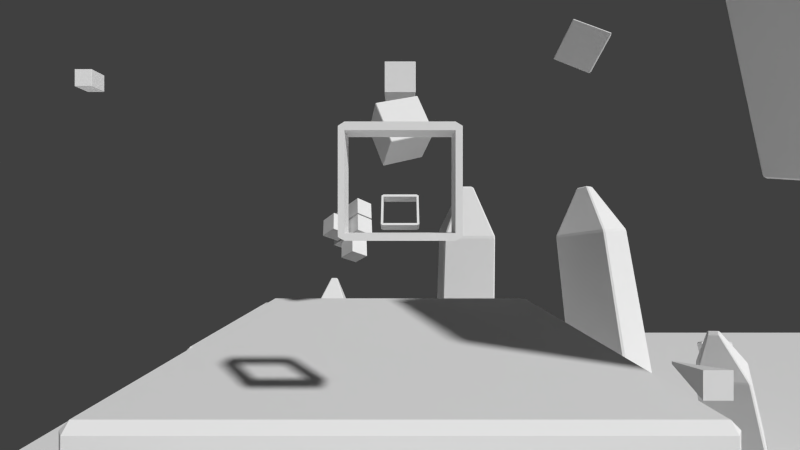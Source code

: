 # Source: level2.blend  (saved by Blender 2.73.0; exported with 4.5.12 LTS)
import bpy
from mathutils import Matrix  # noqa: F401  (used for matrix-valued properties, if any)

bpy.ops.wm.read_factory_settings(use_empty=True)
scene = bpy.context.scene
scene.name = 'Scene'

# ---- collections
col_collection_1 = bpy.data.collections.new('Collection 1'); scene.collection.children.link(col_collection_1)

# ---- world
world_world = bpy.data.worlds.new('World'); scene.world = world_world
world_world.color = (0.05088, 0.05088, 0.05088)
world_world.use_sun_shadow = False
world_world.sun_shadow_jitter_overblur = 0.0
world_world.cycles.sampling_method = 'MANUAL'
world_world.cycles.sample_map_resolution = 256

# ---- cameras
cam_camera = bpy.data.cameras.new('Camera')
cam_camera.clip_end = 100.0
cam_camera.lens = 16.0
cam_camera.sensor_width = 32.0
cam_camera.sensor_height = 18.0
cam_camera.display_size = 2.0
cam_camera.lens_unit = 'FOV'
cam_camera.dof.focus_distance = 0.0
cam_camera.dof.aperture_fstop = 128.0

# ---- meshes
me_cube = bpy.data.meshes.new('cube')
me_cube.from_pydata([(-0.9685, -1.0, -0.9685), (0.9685, -1.0, -0.9685), (0.9685, -1.0, 0.9685), (1.0, 0.9685, 0.9685), (1.0, -0.9685, 0.9685), (1.0, -0.9685, -0.9685), (0.9685, 1.0, -0.9685), (-0.9685, 1.0, -0.9685), (-0.9685, 1.0, 0.9685), (0.9685, 0.9685, -1.0), (0.9685, -0.9685, -1.0), (-0.9685, -0.9685, -1.0), (-0.9685, 0.9685, 1.0), (-0.9685, -0.9685, 1.0), (0.9685, -0.9685, 1.0), (-0.9685, -1.0, 0.9685), (-1.0, -0.9685, 0.9685), (-1.0, -0.9685, -0.9685), (-1.0, 0.9685, 0.9685), (-1.0, 0.9685, -0.9685), (-0.9685, 0.9685, -1.0), (1.0, 0.9685, -0.9685), (0.9685, 1.0, 0.9685), (0.9685, 0.9685, 1.0)], [], [(0, 1, 2), (3, 4, 5), (6, 7, 8), (9, 10, 11), (12, 13, 14), (15, 13, 16), (11, 0, 17), (10, 5, 1), (4, 14, 2), (18, 12, 8), (19, 7, 20), (9, 6, 21), (3, 22, 23), (12, 18, 16), (7, 19, 18), (11, 17, 19), (15, 16, 17), (6, 9, 20), (5, 10, 9), (0, 11, 10), (22, 3, 21), (14, 4, 3), (1, 5, 4), (8, 12, 23), (2, 14, 13), (19, 17, 16), (15, 0, 2), (21, 3, 5), (22, 6, 8), (20, 9, 11), (23, 12, 14), (13, 12, 16), (8, 7, 18), (20, 11, 19), (0, 15, 17), (7, 6, 20), (21, 5, 9), (1, 0, 10), (6, 22, 21), (23, 14, 3), (2, 1, 4), (22, 8, 23), (15, 2, 13), (18, 19, 16)])
_uv = me_cube.uv_layers.new(name='UVMap')
_uv.uv.foreach_set('vector', [0.6136, 0.04402, 0.6136, 0.2713, 0.3864, 0.2713, 0.3864, 0.5038, 0.3864, 0.2765, 0.6136, 0.2765, 0.6136, 0.509, 0.6136, 0.7362, 0.3864, 0.7362, 0.6189, 0.5038, 0.6189, 0.2765, 0.8461, 0.2765, 0.1539, 0.5038, 0.1539, 0.2765, 0.3811, 0.2765, 0.3864, 0.2765, 0.3864, 0.2728, 0.3827, 0.2765, 0.3864, 0.5075, 0.3864, 0.5038, 0.3827, 0.5038, 0.6136, 0.2728, 0.6173, 0.2691, 0.6136, 0.2691, 0.3827, 0.2765, 0.379, 0.2728, 0.379, 0.2765, 0.3827, 0.2765, 0.3864, 0.2728, 0.3864, 0.2765, 0.3827, 0.5038, 0.3864, 0.5038, 0.3864, 0.5075, 0.6136, 0.2728, 0.6136, 0.2691, 0.6173, 0.2691, 0.3827, 0.2765, 0.379, 0.2765, 0.379, 0.2728, 0.1539, 0.5038, 0.1487, 0.5038, 0.1487, 0.2765, 0.6136, 0.7362, 0.6136, 0.7415, 0.3864, 0.7415, 0.8461, 0.2765, 0.8513, 0.2765, 0.8513, 0.5038, 0.3864, 0.04402, 0.3864, 0.03878, 0.6136, 0.03878, 0.6136, 0.509, 0.6189, 0.509, 0.6189, 0.7362, 0.6136, 0.2765, 0.6189, 0.2765, 0.6189, 0.5038, 0.6136, 0.04402, 0.6189, 0.04402, 0.6189, 0.2713, 0.3864, 0.509, 0.3864, 0.5038, 0.6136, 0.5038, 0.3811, 0.2765, 0.3864, 0.2765, 0.3864, 0.5038, 0.6136, 0.2713, 0.6136, 0.2765, 0.3864, 0.2765, 0.3864, 0.7362, 0.3811, 0.7362, 0.3811, 0.509, 0.3811, 0.2713, 0.3811, 0.2765, 0.1539, 0.2765, 0.6136, 0.7415, 0.6136, 0.9687, 0.3864, 0.9687, 0.3864, 0.04402, 0.6136, 0.04402, 0.3864, 0.2713, 0.6136, 0.5038, 0.3864, 0.5038, 0.6136, 0.2765, 0.3864, 0.509, 0.6136, 0.509, 0.3864, 0.7362, 0.8461, 0.5038, 0.6189, 0.5038, 0.8461, 0.2765, 0.3811, 0.5038, 0.1539, 0.5038, 0.3811, 0.2765, 0.1539, 0.2765, 0.1539, 0.5038, 0.1487, 0.2765, 0.3864, 0.7362, 0.6136, 0.7362, 0.3864, 0.7415, 0.8461, 0.5038, 0.8461, 0.2765, 0.8513, 0.5038, 0.6136, 0.04402, 0.3864, 0.04402, 0.6136, 0.03878, 0.6136, 0.7362, 0.6136, 0.509, 0.6189, 0.7362, 0.6136, 0.5038, 0.6136, 0.2765, 0.6189, 0.5038, 0.6136, 0.2713, 0.6136, 0.04402, 0.6189, 0.2713, 0.6136, 0.509, 0.3864, 0.509, 0.6136, 0.5038, 0.3811, 0.5038, 0.3811, 0.2765, 0.3864, 0.5038, 0.3864, 0.2713, 0.6136, 0.2713, 0.3864, 0.2765, 0.3864, 0.509, 0.3864, 0.7362, 0.3811, 0.509, 0.1539, 0.2713, 0.3811, 0.2713, 0.1539, 0.2765, 0.3864, 0.7415, 0.6136, 0.7415, 0.3864, 0.9687])
me_cube.use_remesh_preserve_volume = False
me_cube.use_remesh_preserve_attributes = False
me_cube.use_mirror_vertex_groups = False
me_cube.update()
me_obelisk01 = bpy.data.meshes.new('obelisk01')
me_obelisk01.from_pydata([(1.245, 1.103, -1.336), (1.407, -0.9488, -1.463), (-1.407, -0.9488, -1.463), (1.336, 1.103, 1.245), (1.463, -0.9488, 1.407), (1.463, -0.9488, -1.407), (-1.101, 8.662, 1.163), (-1.226, 1.273, 1.312), (1.226, 1.273, 1.312), (-1.336, 1.103, -1.245), (-1.463, -0.9488, -1.407), (-1.463, -0.9488, 1.407), (-1.245, 1.103, 1.336), (-1.407, -0.9488, 1.463), (1.407, -0.9488, 1.463), (-1.145, 8.784, 1.08), (-0.2798, 10.92, 0.2238), (-0.2798, 10.92, -0.2238), (-1.163, 8.662, -1.101), (-1.312, 1.273, -1.226), (-1.312, 1.273, 1.226), (1.145, 8.784, -1.08), (0.2798, 10.92, -0.2238), (0.2798, 10.92, 0.2238), (-1.08, 8.784, -1.145), (-0.2238, 10.92, -0.2798), (0.2238, 10.92, -0.2798), (-1.08, 8.784, 1.145), (1.08, 8.784, 1.145), (0.2238, 10.92, 0.2798), (0.2097, 10.97, -0.2097), (-0.2097, 10.97, -0.2097), (-0.2097, 10.97, 0.2097), (1.163, 8.662, -1.101), (1.163, 8.662, 1.101), (1.312, 1.273, 1.226), (-1.101, 8.662, -1.163), (1.101, 8.662, -1.163), (1.226, 1.273, -1.312), (-1.425, -1.0, 1.425), (-1.425, -1.0, -1.425), (1.425, -1.0, -1.425), (1.425, -1.0, 1.425), (-1.145, 8.784, -1.08), (1.08, 8.784, -1.145), (1.145, 8.784, 1.08), (1.101, 8.662, 1.163), (-1.336, 1.103, 1.245), (-1.226, 1.273, -1.312), (1.312, 1.273, -1.226), (-0.2238, 10.92, 0.2798), (0.2097, 10.97, 0.2097), (-1.163, 8.662, 1.101), (1.336, 1.103, -1.245), (1.245, 1.103, 1.336), (-1.245, 1.103, -1.336)], [], [(0, 1, 2), (3, 4, 5), (6, 7, 8), (9, 10, 11), (12, 13, 14), (15, 16, 17), (18, 19, 20), (21, 22, 23), (24, 25, 26), (27, 28, 29), (30, 31, 32), (33, 34, 35), (36, 37, 38), (13, 11, 39), (10, 2, 40), (1, 5, 41), (4, 14, 42), (6, 27, 15), (43, 24, 36), (44, 21, 33), (45, 28, 46), (20, 47, 12), (9, 19, 48), (0, 38, 49), (3, 35, 8), (32, 16, 50), (25, 17, 31), (22, 26, 30), (29, 23, 51), (7, 6, 52), (43, 18, 52), (2, 10, 9), (40, 39, 11), (44, 37, 36), (53, 5, 1), (40, 2, 1), (21, 45, 34), (14, 4, 3), (42, 41, 5), (27, 6, 46), (42, 14, 13), (12, 47, 11), (48, 19, 18), (33, 49, 38), (8, 35, 34), (54, 8, 7), (53, 49, 35), (55, 48, 38), (47, 20, 19), (31, 17, 16), (30, 26, 25), (51, 23, 22), (32, 50, 29), (16, 15, 27), (23, 29, 28), (26, 22, 21), (17, 25, 24), (40, 41, 42), (55, 0, 2), (53, 3, 5), (46, 6, 8), (47, 9, 11), (54, 12, 14), (43, 15, 17), (52, 18, 20), (45, 21, 23), (44, 24, 26), (50, 27, 29), (51, 30, 32), (49, 33, 35), (48, 36, 38), (52, 6, 15), (18, 43, 36), (37, 44, 33), (34, 45, 46), (7, 20, 12), (55, 9, 48), (53, 0, 49), (54, 3, 8), (20, 7, 52), (15, 43, 52), (55, 2, 9), (10, 40, 11), (24, 44, 36), (0, 53, 1), (41, 40, 1), (33, 21, 34), (54, 14, 3), (4, 42, 5), (28, 27, 46), (39, 42, 13), (13, 12, 11), (36, 48, 18), (37, 33, 38), (46, 8, 34), (12, 54, 7), (3, 53, 35), (0, 55, 38), (9, 47, 19), (32, 31, 16), (31, 30, 25), (30, 51, 22), (51, 32, 29), (50, 16, 27), (45, 23, 28), (44, 26, 21), (43, 17, 24), (39, 40, 42)])
_uv = me_obelisk01.uv_layers.new(name='UVMap')
_uv.uv.foreach_set('vector', [0.02595, 0.2627, 0.01707, 0.1168, 0.2044, 0.09525, 0.6017, 0.2562, 0.6134, 0.1092, 0.7969, 0.1171, 0.3911, 0.7812, 0.4097, 0.2486, 0.5915, 0.2674, 0.2246, 0.2427, 0.2093, 0.09466, 0.4101, 0.08682, 0.4104, 0.2362, 0.4152, 0.08709, 0.6087, 0.1086, 0.3863, 0.7898, 0.364, 0.9525, 0.3283, 0.9538, 0.267, 0.7871, 0.2258, 0.255, 0.4017, 0.2482, 0.8656, 0.8134, 0.339, 0.958, 0.3905, 0.9568, 0.2635, 0.7965, 0.324, 0.9543, 0.3301, 0.9578, 0.3908, 0.7902, 0.5197, 0.8067, 0.3918, 0.9562, 0.3388, 0.9611, 0.3305, 0.9579, 0.3653, 0.9567, 0.862, 0.8049, 0.5283, 0.7987, 0.6002, 0.2683, 0.2625, 0.7877, 0.08907, 0.8046, 0.02661, 0.2747, 0.4152, 0.08709, 0.4101, 0.08682, 0.4128, 0.08338, 0.2093, 0.09466, 0.2044, 0.09525, 0.2065, 0.09133, 0.01707, 0.1168, 0.01242, 0.1171, 0.01459, 0.1131, 0.6134, 0.1092, 0.6087, 0.1086, 0.6114, 0.1052, 0.3911, 0.7812, 0.3908, 0.7902, 0.3863, 0.7898, 0.2683, 0.7959, 0.2635, 0.7965, 0.2625, 0.7877, 0.09337, 0.8131, 0.08107, 0.8134, 0.07755, 0.8049, 0.5259, 0.8074, 0.5197, 0.8067, 0.5224, 0.7981, 0.4017, 0.2482, 0.4021, 0.2358, 0.4104, 0.2362, 0.2246, 0.2427, 0.2258, 0.255, 0.2176, 0.2559, 0.02595, 0.2627, 0.02661, 0.2747, 0.0174, 0.2751, 0.6017, 0.2562, 0.6002, 0.2683, 0.5915, 0.2674, 0.3653, 0.9567, 0.364, 0.9525, 0.37, 0.9528, 0.324, 0.9543, 0.3283, 0.9538, 0.3305, 0.9579, 0.339, 0.958, 0.3301, 0.9578, 0.3388, 0.9611, 0.3918, 0.9562, 0.3905, 0.9568, 0.3845, 0.96, 0.4097, 0.2486, 0.3911, 0.7812, 0.3868, 0.7809, 0.2683, 0.7959, 0.267, 0.7871, 0.3868, 0.7809, 0.2044, 0.09525, 0.2093, 0.09466, 0.2246, 0.2427, 0.2065, 0.09133, 0.4128, 0.08338, 0.4101, 0.08682, 0.09337, 0.8131, 0.08907, 0.8046, 0.2625, 0.7877, 0.01662, 0.2632, 0.01242, 0.1171, 0.01707, 0.1168, 0.2065, 0.09133, 0.2044, 0.09525, 0.01707, 0.1168, 0.8656, 0.8134, 0.5259, 0.8074, 0.5283, 0.7987, 0.6087, 0.1086, 0.6134, 0.1092, 0.6017, 0.2562, 0.6114, 0.1052, 0.7991, 0.1131, 0.7969, 0.1171, 0.3908, 0.7902, 0.3911, 0.7812, 0.5224, 0.7981, 0.6114, 0.1052, 0.6087, 0.1086, 0.4152, 0.08709, 0.4104, 0.2362, 0.4021, 0.2358, 0.4101, 0.08682, 0.2176, 0.2559, 0.2258, 0.255, 0.267, 0.7871, 0.07755, 0.8049, 0.0174, 0.2751, 0.02661, 0.2747, 0.5915, 0.2674, 0.6002, 0.2683, 0.5283, 0.7987, 0.5928, 0.2553, 0.5915, 0.2674, 0.4097, 0.2486, 0.8011, 0.2632, 0.8019, 0.2751, 0.6002, 0.2683, 0.2162, 0.2437, 0.2176, 0.2559, 0.02661, 0.2747, 0.4021, 0.2358, 0.4017, 0.2482, 0.2258, 0.255, 0.3305, 0.9579, 0.3283, 0.9538, 0.364, 0.9525, 0.3388, 0.9611, 0.3301, 0.9578, 0.324, 0.9543, 0.3845, 0.96, 0.3905, 0.9568, 0.339, 0.958, 0.3653, 0.9567, 0.37, 0.9528, 0.3918, 0.9562, 0.364, 0.9525, 0.3863, 0.7898, 0.3908, 0.7902, 0.3905, 0.9568, 0.3918, 0.9562, 0.5197, 0.8067, 0.3301, 0.9578, 0.339, 0.958, 0.08107, 0.8134, 0.3283, 0.9538, 0.324, 0.9543, 0.2635, 0.7965, 0.9909, 0.09133, 0.7991, 0.1131, 0.6114, 0.1052, 0.2162, 0.2437, 0.02595, 0.2627, 0.2044, 0.09525, 0.8011, 0.2632, 0.6017, 0.2562, 0.7969, 0.1171, 0.5224, 0.7981, 0.3911, 0.7812, 0.5915, 0.2674, 0.4021, 0.2358, 0.2246, 0.2427, 0.4101, 0.08682, 0.5928, 0.2553, 0.4104, 0.2362, 0.6087, 0.1086, 0.2683, 0.7959, 0.3863, 0.7898, 0.3283, 0.9538, 0.3868, 0.7809, 0.267, 0.7871, 0.4017, 0.2482, 0.5259, 0.8074, 0.8656, 0.8134, 0.3905, 0.9568, 0.09337, 0.8131, 0.2635, 0.7965, 0.3301, 0.9578, 0.37, 0.9528, 0.3908, 0.7902, 0.3918, 0.9562, 0.3845, 0.96, 0.3388, 0.9611, 0.3653, 0.9567, 0.8019, 0.2751, 0.862, 0.8049, 0.6002, 0.2683, 0.2176, 0.2559, 0.2625, 0.7877, 0.02661, 0.2747, 0.3868, 0.7809, 0.3911, 0.7812, 0.3863, 0.7898, 0.267, 0.7871, 0.2683, 0.7959, 0.2625, 0.7877, 0.08907, 0.8046, 0.09337, 0.8131, 0.07755, 0.8049, 0.5283, 0.7987, 0.5259, 0.8074, 0.5224, 0.7981, 0.4097, 0.2486, 0.4017, 0.2482, 0.4104, 0.2362, 0.2162, 0.2437, 0.2246, 0.2427, 0.2176, 0.2559, 0.01662, 0.2632, 0.02595, 0.2627, 0.0174, 0.2751, 0.5928, 0.2553, 0.6017, 0.2562, 0.5915, 0.2674, 0.4017, 0.2482, 0.4097, 0.2486, 0.3868, 0.7809, 0.3863, 0.7898, 0.2683, 0.7959, 0.3868, 0.7809, 0.2162, 0.2437, 0.2044, 0.09525, 0.2246, 0.2427, 0.2093, 0.09466, 0.2065, 0.09133, 0.4101, 0.08682, 0.2635, 0.7965, 0.09337, 0.8131, 0.2625, 0.7877, 0.02595, 0.2627, 0.01662, 0.2632, 0.01707, 0.1168, 0.01459, 0.1131, 0.2065, 0.09133, 0.01707, 0.1168, 0.862, 0.8049, 0.8656, 0.8134, 0.5283, 0.7987, 0.5928, 0.2553, 0.6087, 0.1086, 0.6017, 0.2562, 0.6134, 0.1092, 0.6114, 0.1052, 0.7969, 0.1171, 0.5197, 0.8067, 0.3908, 0.7902, 0.5224, 0.7981, 0.4128, 0.08338, 0.6114, 0.1052, 0.4152, 0.08709, 0.4152, 0.08709, 0.4104, 0.2362, 0.4101, 0.08682, 0.2625, 0.7877, 0.2176, 0.2559, 0.267, 0.7871, 0.08907, 0.8046, 0.07755, 0.8049, 0.02661, 0.2747, 0.5224, 0.7981, 0.5915, 0.2674, 0.5283, 0.7987, 0.4104, 0.2362, 0.5928, 0.2553, 0.4097, 0.2486, 0.6017, 0.2562, 0.8011, 0.2632, 0.6002, 0.2683, 0.02595, 0.2627, 0.2162, 0.2437, 0.02661, 0.2747, 0.2246, 0.2427, 0.4021, 0.2358, 0.2258, 0.255, 0.3653, 0.9567, 0.3305, 0.9579, 0.364, 0.9525, 0.3305, 0.9579, 0.3388, 0.9611, 0.324, 0.9543, 0.3388, 0.9611, 0.3845, 0.96, 0.339, 0.958, 0.3845, 0.96, 0.3653, 0.9567, 0.3918, 0.9562, 0.37, 0.9528, 0.364, 0.9525, 0.3908, 0.7902, 0.5259, 0.8074, 0.3905, 0.9568, 0.5197, 0.8067, 0.09337, 0.8131, 0.3301, 0.9578, 0.08107, 0.8134, 0.2683, 0.7959, 0.3283, 0.9538, 0.2635, 0.7965, 0.4128, 0.08338, 0.9909, 0.09133, 0.6114, 0.1052])
me_obelisk01.use_remesh_preserve_volume = False
me_obelisk01.use_remesh_preserve_attributes = False
me_obelisk01.use_mirror_vertex_groups = False
me_obelisk01.update()
me_gate = bpy.data.meshes.new('gate')
me_gate.from_pydata([(1.0, -0.9308, -0.2866), (-1.0, -0.9337, -0.2866), (-1.0, -0.9337, 0.2866), (1.0, -1.069, -0.2866), (1.129, -1.0, -0.2866), (1.129, -1.0, 0.2866), (-1.0, -1.069, -0.2866), (1.0, -1.069, 0.2866), (-1.0, -1.069, 0.2866), (1.129, -0.8615, 0.2866), (1.0, -0.9308, 0.2866), (1.129, -0.8615, -0.2866), (1.0, 0.9223, -0.2866), (1.0, 1.078, -0.2866), (1.129, 1.0, -0.2866), (1.129, 0.9223, 0.2866), (1.0, 0.9223, 0.2866), (1.129, 0.9223, -0.2866), (1.0, 1.078, 0.2866), (1.129, 1.0, 0.2866), (-1.0, 1.078, 0.2866), (-1.0, 0.9223, 0.2866), (-1.12, 1.0, 0.2866), (-1.0, 0.9223, -0.2866), (-1.0, 1.078, -0.2866), (-1.12, 0.9223, 0.2866), (-1.12, 1.0, -0.2866), (-1.12, 0.9223, -0.2866), (-1.12, -0.9337, -0.2866), (-1.12, -0.9337, 0.2866), (-1.12, -1.0, 0.2866), (-1.12, -1.0, -0.2866)], [], [(0, 1, 2), (3, 4, 5), (6, 3, 7), (2, 8, 7), (9, 5, 4), (10, 7, 5), (11, 0, 12), (0, 11, 4), (12, 13, 14), (9, 15, 16), (11, 17, 15), (10, 16, 12), (18, 19, 14), (16, 15, 19), (17, 14, 19), (18, 20, 21), (21, 20, 22), (12, 23, 24), (13, 24, 20), (16, 21, 23), (25, 22, 26), (23, 27, 26), (24, 26, 22), (23, 1, 28), (25, 29, 2), (27, 28, 29), (21, 2, 1), (8, 30, 31), (28, 31, 30), (1, 6, 31), (1, 0, 3), (2, 29, 30), (10, 0, 2), (7, 3, 5), (8, 6, 7), (10, 2, 7), (11, 9, 4), (9, 10, 5), (17, 11, 12), (3, 0, 4), (17, 12, 14), (10, 9, 16), (9, 11, 15), (0, 10, 12), (13, 18, 14), (18, 16, 19), (15, 17, 19), (16, 18, 21), (25, 21, 22), (13, 12, 24), (18, 13, 20), (12, 16, 23), (27, 25, 26), (24, 23, 26), (20, 24, 22), (27, 23, 28), (21, 25, 2), (25, 27, 29), (23, 21, 1), (6, 8, 31), (29, 28, 30), (28, 1, 31), (6, 1, 3), (8, 2, 30)])
_uv = me_gate.uv_layers.new(name='UVMap')
_uv.uv.foreach_set('vector', [0.625, 0.5, 0.625, 0.9446, 0.5, 0.9446, 0.0, 0.5286, 0.0, 0.5, 0.125, 0.5, 0.0, 0.9732, 0.0, 0.5286, 0.125, 0.5286, 0.4387, 0.02668, 0.4682, 0.02668, 0.4682, 0.4713, 0.375, 0.5308, 0.375, 0.5, 0.5, 0.5, 0.438, 0.4713, 0.4682, 0.4713, 0.4531, 0.5, 0.5135, 0.5, 0.4984, 0.4713, 0.9025, 0.4713, 0.4984, 0.4713, 0.5135, 0.5, 0.4833, 0.5, 0.9025, 0.4713, 0.9364, 0.4713, 0.9195, 0.5, 0.4229, 0.5, 0.0339, 0.5, 0.0339, 0.4713, 0.5, 0.5308, 0.5, 0.9274, 0.375, 0.9274, 0.875, 0.912, 0.875, 0.5, 1.0, 0.5, 0.125, 0.5286, 0.125, 0.5, 0.25, 0.5, 0.0339, 0.4713, 0.0339, 0.5, 0.01695, 0.5, 0.5, 0.9274, 0.5, 0.9446, 0.375, 0.9446, 0.0, 0.4713, 0.0, 0.02668, 0.0339, 0.02668, 0.0339, 0.02668, 0.0, 0.02668, 0.01695, 0.0, 0.9025, 0.4713, 0.9025, 0.02668, 0.9364, 0.02668, 0.25, 0.5286, 0.25, 0.9732, 0.125, 0.9732, 0.625, 0.9446, 0.625, 0.5, 0.75, 0.5, 0.25, 0.5173, 0.25, 0.5, 0.375, 0.5, 0.9025, 0.02668, 0.9025, 0.0, 0.9195, 0.0, 0.25, 0.9732, 0.25, 1.0, 0.125, 1.0, 0.9025, 0.02668, 0.4978, 0.02668, 0.4978, 0.0, 0.0339, 0.0, 0.4387, 0.0, 0.4387, 0.02668, 0.375, 0.5173, 0.375, 0.9299, 0.25, 0.9299, 0.75, 0.9126, 0.75, 0.5, 0.875, 0.5, 0.125, 0.9732, 0.125, 1.0, 0.0, 1.0, 0.375, 0.9299, 0.375, 0.9446, 0.25, 0.9446, 0.4978, 0.02668, 0.4682, 0.02668, 0.4833, 0.0, 0.4978, 0.02668, 0.4984, 0.4713, 0.4682, 0.4713, 0.4387, 0.02668, 0.4387, 0.0, 0.4531, 0.0, 0.5, 0.5, 0.625, 0.5, 0.5, 0.9446, 0.125, 0.5286, 0.0, 0.5286, 0.125, 0.5, 0.125, 0.9732, 0.0, 0.9732, 0.125, 0.5286, 0.438, 0.4713, 0.4387, 0.02668, 0.4682, 0.4713, 0.5, 0.5308, 0.375, 0.5308, 0.5, 0.5, 0.4229, 0.5, 0.438, 0.4713, 0.4531, 0.5, 0.9025, 0.5, 0.5135, 0.5, 0.9025, 0.4713, 0.4682, 0.4713, 0.4984, 0.4713, 0.4833, 0.5, 0.9025, 0.5, 0.9025, 0.4713, 0.9195, 0.5, 0.438, 0.4713, 0.4229, 0.5, 0.0339, 0.4713, 0.375, 0.5308, 0.5, 0.5308, 0.375, 0.9274, 1.0, 0.912, 0.875, 0.912, 1.0, 0.5, 0.25, 0.5286, 0.125, 0.5286, 0.25, 0.5, 0.0, 0.4713, 0.0339, 0.4713, 0.01695, 0.5, 0.375, 0.9274, 0.5, 0.9274, 0.375, 0.9446, 0.0339, 0.4713, 0.0, 0.4713, 0.0339, 0.02668, 0.0339, 0.0, 0.0339, 0.02668, 0.01695, 0.0, 0.9364, 0.4713, 0.9025, 0.4713, 0.9364, 0.02668, 0.125, 0.5286, 0.25, 0.5286, 0.125, 0.9732, 0.75, 0.9446, 0.625, 0.9446, 0.75, 0.5, 0.375, 0.5173, 0.25, 0.5173, 0.375, 0.5, 0.9364, 0.02668, 0.9025, 0.02668, 0.9195, 0.0, 0.125, 0.9732, 0.25, 0.9732, 0.125, 1.0, 0.9025, 0.0, 0.9025, 0.02668, 0.4978, 0.0, 0.0339, 0.02668, 0.0339, 0.0, 0.4387, 0.02668, 0.25, 0.5173, 0.375, 0.5173, 0.25, 0.9299, 0.875, 0.9126, 0.75, 0.9126, 0.875, 0.5, 0.0, 0.9732, 0.125, 0.9732, 0.0, 1.0, 0.25, 0.9299, 0.375, 0.9299, 0.25, 0.9446, 0.4978, 0.0, 0.4978, 0.02668, 0.4833, 0.0, 0.4682, 0.02668, 0.4978, 0.02668, 0.4682, 0.4713, 0.4682, 0.02668, 0.4387, 0.02668, 0.4531, 0.0])
me_gate.use_remesh_preserve_volume = False
me_gate.use_remesh_preserve_attributes = False
me_gate.use_mirror_vertex_groups = False
me_gate.update()
me_floor_square = bpy.data.meshes.new('floor_square')
me_floor_square.from_pydata([(-9.877, -0.9929, -9.877), (9.877, -0.9929, -9.877), (9.877, -0.9929, 9.877), (9.929, -0.05211, 9.877), (9.929, -0.9408, 9.877), (9.929, -0.9408, -9.877), (9.877, 0.0, -9.877), (-9.877, 0.0, -9.877), (-9.877, 0.0, 9.877), (9.877, -0.05211, -9.929), (9.877, -0.9408, -9.929), (-9.877, -0.9408, -9.929), (-9.877, -0.05211, 9.929), (-9.877, -0.9408, 9.929), (9.877, -0.9408, 9.929), (-9.877, -0.9929, 9.877), (-9.929, -0.9408, 9.877), (-9.929, -0.9408, -9.877), (-9.929, -0.05211, 9.877), (-9.929, -0.05211, -9.877), (-9.877, -0.05211, -9.929), (9.929, -0.05211, -9.877), (9.877, 0.0, 9.877), (9.877, -0.05211, 9.929)], [], [(0, 1, 2), (3, 4, 5), (6, 7, 8), (9, 10, 11), (12, 13, 14), (15, 13, 16), (11, 0, 17), (10, 5, 1), (4, 14, 2), (18, 12, 8), (19, 7, 20), (9, 6, 21), (3, 22, 23), (12, 18, 16), (7, 19, 18), (11, 17, 19), (15, 16, 17), (6, 9, 20), (5, 10, 9), (0, 11, 10), (22, 3, 21), (14, 4, 3), (1, 5, 4), (8, 12, 23), (2, 14, 13), (19, 17, 16), (15, 0, 2), (21, 3, 5), (22, 6, 8), (20, 9, 11), (23, 12, 14), (13, 12, 16), (8, 7, 18), (20, 11, 19), (0, 15, 17), (7, 6, 20), (21, 5, 9), (1, 0, 10), (6, 22, 21), (23, 14, 3), (2, 1, 4), (22, 8, 23), (15, 2, 13), (18, 19, 16)])
_uv = me_floor_square.uv_layers.new(name='UVMap')
_uv.uv.foreach_set('vector', [0.02935, 0.03631, 0.02935, 0.4869, 0.4711, 0.4869, 0.6692, 0.9415, 0.9222, 0.9415, 0.9222, 0.6242, 0.4711, 0.9402, 0.4711, 0.4896, 0.02935, 0.4896, 0.9268, 0.9415, 0.9657, 0.9415, 0.9657, 0.6242, 0.4757, 0.6224, 0.6647, 0.6224, 0.6647, 0.02953, 0.667, 0.6233, 0.6647, 0.6224, 0.6647, 0.6242, 0.9657, 0.6242, 0.968, 0.6233, 0.9657, 0.6224, 0.9222, 0.6224, 0.9222, 0.6242, 0.9245, 0.6233, 0.667, 0.5987, 0.6702, 0.5987, 0.6686, 0.5974, 0.4757, 0.6242, 0.4757, 0.6224, 0.4734, 0.6233, 0.9268, 0.6224, 0.9245, 0.6233, 0.9268, 0.6242, 0.6692, 0.6224, 0.667, 0.6233, 0.6692, 0.6242, 0.667, 0.6211, 0.6686, 0.6224, 0.6702, 0.6211, 0.4757, 0.6224, 0.4757, 0.6242, 0.6647, 0.6242, 0.4711, 0.4896, 0.4711, 0.4882, 0.02935, 0.4882, 0.9657, 0.6242, 0.9657, 0.6224, 0.9268, 0.6224, 0.4711, 0.03631, 0.4711, 0.035, 0.02935, 0.035, 0.4711, 0.9402, 0.4734, 0.9402, 0.4734, 0.4896, 0.9222, 0.6242, 0.9222, 0.6224, 0.6692, 0.6224, 0.02935, 0.03631, 0.02707, 0.03631, 0.02707, 0.4869, 0.02935, 0.9402, 0.02935, 0.9415, 0.4711, 0.9415, 0.6702, 0.5987, 0.667, 0.5987, 0.667, 0.6211, 0.02935, 0.4869, 0.02935, 0.4882, 0.4711, 0.4882, 0.02935, 0.4896, 0.02707, 0.4896, 0.02707, 0.9402, 0.4711, 0.4869, 0.4734, 0.4869, 0.4734, 0.03631, 0.4757, 0.9415, 0.6647, 0.9415, 0.6647, 0.6242, 0.4711, 0.03631, 0.02935, 0.03631, 0.4711, 0.4869, 0.6692, 0.6242, 0.6692, 0.9415, 0.9222, 0.6242, 0.02935, 0.9402, 0.4711, 0.9402, 0.02935, 0.4896, 0.9268, 0.6242, 0.9268, 0.9415, 0.9657, 0.6242, 0.4757, 0.02953, 0.4757, 0.6224, 0.6647, 0.02953, 0.6647, 0.6224, 0.4757, 0.6224, 0.6647, 0.6242, 0.02935, 0.4896, 0.4711, 0.4896, 0.02935, 0.4882, 0.9268, 0.6242, 0.9657, 0.6242, 0.9268, 0.6224, 0.02935, 0.03631, 0.4711, 0.03631, 0.02935, 0.035, 0.4711, 0.4896, 0.4711, 0.9402, 0.4734, 0.4896, 0.6692, 0.6242, 0.9222, 0.6242, 0.6692, 0.6224, 0.02935, 0.4869, 0.02935, 0.03631, 0.02707, 0.4869, 0.4711, 0.9402, 0.02935, 0.9402, 0.4711, 0.9415, 0.6702, 0.6211, 0.6702, 0.5987, 0.667, 0.6211, 0.4711, 0.4869, 0.02935, 0.4869, 0.4711, 0.4882, 0.02935, 0.9402, 0.02935, 0.4896, 0.02707, 0.9402, 0.4711, 0.03631, 0.4711, 0.4869, 0.4734, 0.03631, 0.4757, 0.6242, 0.4757, 0.9415, 0.6647, 0.6242])
me_floor_square.use_remesh_preserve_volume = False
me_floor_square.use_remesh_preserve_attributes = False
me_floor_square.use_mirror_vertex_groups = False
me_floor_square.update()
me_marker = bpy.data.meshes.new('marker')
me_marker.from_pydata([(-0.1298, 0.1298, -0.1298), (-0.1298, -0.1298, -0.1298), (-0.1298, -0.1298, 0.1298), (0.1298, 0.1298, -0.1298), (0.1298, -0.1298, -0.1298), (0.1298, 0.1298, 0.1298), (0.1298, -0.1298, 0.1298), (-0.1298, 0.1298, 0.1298)], [], [(0, 1, 2), (3, 4, 1), (5, 6, 4), (7, 2, 6), (1, 4, 6), (3, 0, 7), (7, 0, 2), (0, 3, 1), (3, 5, 4), (5, 7, 6), (2, 1, 6), (5, 3, 7)])
_uv = me_marker.uv_layers.new(name='UVMap')
_uv.uv.foreach_set('vector', [0.3333, 0.0, 0.6667, 0.0, 0.6667, 0.3333, 0.0, 0.3333, 0.3333, 0.3333, 0.3333, 0.6667, 0.0, 0.0, 0.3333, 0.0, 0.3333, 0.3333, 0.6667, 0.3333, 0.6667, 0.6667, 0.3333, 0.6667, 1.0, 0.3333, 0.6667, 0.3333, 0.6667, 0.0, 0.3333, 0.6667, 0.3333, 1.0, 0.0, 1.0, 0.3333, 0.3333, 0.3333, 0.0, 0.6667, 0.3333, 0.0, 0.6667, 0.0, 0.3333, 0.3333, 0.6667, 0.0, 0.3333, 0.0, 0.0, 0.3333, 0.3333, 0.3333, 0.3333, 0.6667, 0.3333, 0.3333, 0.6667, 1.0, 0.0, 1.0, 0.3333, 0.6667, 0.0, 0.0, 0.6667, 0.3333, 0.6667, 0.0, 1.0])
me_marker.use_remesh_preserve_volume = False
me_marker.use_remesh_preserve_attributes = False
me_marker.use_mirror_vertex_groups = False
me_marker.update()
me_shippy = bpy.data.meshes.new('shippy')
me_shippy.from_pydata([(0.0, -0.00485, -0.6319), (0.03494, -0.004795, -0.5774), (0.0351, -0.1107, -0.6592), (0.0567, 0.006551, -0.4664), (0.05687, -0.09938, -0.5721), (0.000101, -0.09946, -0.5326), (0.000101, -0.09946, -0.7136), (0.0, 0.006462, -0.4842), (0.1517, 0.01025, -0.3991), (0.1368, -0.04857, -0.5195), (0.1341, -0.05926, -0.5153), (0.2377, -0.07035, -0.5636), (0.2349, -0.08104, -0.5593), (0.2408, -0.02968, -0.4009), (0.243, -0.04922, -0.3778), (0.3312, -0.03897, -0.3004), (0.1516, 0.009509, -0.33), (0.3345, -0.02586, -0.3056), (0.1549, 0.02262, -0.3352), (0.1473, -0.007079, -0.3747), (0.0493, 0.04753, -0.4164), (0.1548, -0.09922, -0.4409), (-0.001007, -0.09946, -0.5702), (0.0493, 0.0661, -0.215), (0.1548, -0.09922, -0.2578), (-0.001007, -0.09946, -0.2578), (-0.000511, 0.04745, -0.4164), (-0.000511, 0.06603, -0.215), (0.2701, 0.1631, 0.1085), (0.1643, -0.1276, 0.1085), (0.1643, -0.1276, 0.4178), (0.3027, 0.1512, 0.1085), (0.2635, -0.1637, 0.1085), (0.3027, 0.1512, 0.4178), (0.2635, -0.1637, 0.4178), (0.2701, 0.1631, 0.4178), (0.1199, -0.004165, 0.1417), (0.1313, -0.009576, -0.1335), (0.1258, -0.03315, -0.1348), (0.3385, -0.05852, -0.1344), (0.333, -0.0821, -0.1357), (0.4788, -0.07675, 0.1038), (0.4831, -0.1331, 0.1298), (0.5309, -0.1812, 0.2829), (0.1619, -0.06529, 0.2699), (0.1109, -0.0576, 0.1723), (0.5378, -0.1523, 0.2846), (0.1688, -0.03639, 0.2716), (0.09386, -0.1448, 0.0583), (0.107, -0.1304, 0.2072), (0.000149, -0.1305, 0.2072), (0.09386, -0.1437, -0.2446), (0.1279, 0.03936, -0.2062), (-0.000115, 0.03916, -0.2062), (0.000172, -0.1449, 0.0583), (0.00017, -0.1438, -0.2446), (0.06959, 0.21, -0.04418), (0.07973, 0.02613, -0.1547), (-9.5e-05, 0.026, -0.1547), (0.06969, 0.1476, 0.2135), (0.09582, -0.145, 0.307), (0.000172, -0.1452, 0.307), (-0.000381, 0.2099, -0.04418), (-0.000284, 0.1475, 0.2135), (-0.000101, -0.09946, -0.7136), (-0.0351, -0.1107, -0.6592), (-0.03494, -0.004795, -0.5774), (-0.05687, -0.09938, -0.5721), (-0.000101, -0.09946, -0.5326), (-0.0567, 0.006551, -0.4664), (-0.1517, 0.01025, -0.3991), (-0.1473, -0.007079, -0.3747), (-0.1341, -0.05926, -0.5153), (-0.1368, -0.04857, -0.5195), (-0.2349, -0.08104, -0.5593), (-0.243, -0.04922, -0.3778), (-0.2408, -0.02968, -0.4009), (-0.1516, 0.009509, -0.33), (-0.3312, -0.03897, -0.3004), (-0.3345, -0.02586, -0.3056), (-0.1549, 0.02262, -0.3352), (0.001007, -0.09946, -0.5702), (-0.1548, -0.09922, -0.4409), (-0.0493, 0.04753, -0.4164), (-0.1548, -0.09922, -0.2578), (0.001007, -0.09946, -0.2578), (0.000511, 0.06603, -0.215), (0.000511, 0.04745, -0.4164), (-0.0493, 0.0661, -0.215), (-0.1643, -0.1276, 0.4178), (-0.1643, -0.1276, 0.1085), (-0.2701, 0.1631, 0.1085), (-0.2635, -0.1637, 0.1085), (-0.3027, 0.1512, 0.1085), (-0.2635, -0.1637, 0.4178), (-0.3027, 0.1512, 0.4178), (-0.2701, 0.1631, 0.4178), (-0.1199, -0.004165, 0.1417), (-0.1109, -0.0576, 0.1723), (-0.1258, -0.03315, -0.1348), (-0.1313, -0.009576, -0.1335), (-0.333, -0.0821, -0.1357), (-0.4831, -0.1331, 0.1298), (-0.4788, -0.07675, 0.1038), (-0.1619, -0.06529, 0.2699), (-0.5309, -0.1812, 0.2829), (-0.3385, -0.05852, -0.1344), (-0.5378, -0.1523, 0.2846), (-0.1688, -0.03639, 0.2716), (-0.00015, -0.1305, 0.2072), (-0.107, -0.1304, 0.2072), (-0.09386, -0.1448, 0.0583), (-0.1279, 0.03936, -0.2062), (0.000115, 0.03916, -0.2062), (-0.09386, -0.1437, -0.2446), (-0.00017, -0.1438, -0.2446), (-0.000172, -0.1449, 0.0583), (9.5e-05, 0.026, -0.1547), (-0.07973, 0.02613, -0.1547), (-0.06959, 0.21, -0.04418), (-0.09582, -0.145, 0.307), (-0.06969, 0.1476, 0.2135), (-0.000172, -0.1452, 0.307), (0.000284, 0.1475, 0.2135), (0.000381, 0.2099, -0.04418), (-0.2377, -0.07035, -0.5636)], [], [(0, 1, 2), (1, 3, 4), (5, 6, 2), (1, 0, 7), (3, 7, 5), (8, 9, 10), (9, 11, 12), (13, 14, 12), (14, 15, 16), (10, 12, 14), (13, 11, 9), (17, 18, 16), (13, 8, 18), (14, 13, 17), (19, 16, 18), (20, 21, 22), (20, 23, 24), (25, 22, 21), (20, 26, 27), (23, 27, 25), (28, 29, 30), (31, 32, 29), (33, 34, 32), (33, 35, 30), (29, 32, 34), (31, 28, 35), (36, 37, 38), (37, 39, 40), (41, 42, 40), (42, 43, 44), (45, 38, 40), (39, 37, 36), (46, 47, 44), (41, 36, 47), (42, 41, 46), (45, 44, 47), (48, 49, 50), (48, 51, 52), (53, 50, 49), (51, 48, 54), (51, 55, 53), (56, 57, 58), (59, 60, 57), (61, 58, 57), (56, 62, 63), (59, 63, 61), (0, 64, 65), (66, 65, 67), (68, 67, 65), (7, 0, 66), (69, 67, 68), (70, 71, 72), (73, 72, 74), (74, 75, 76), (77, 78, 75), (75, 74, 72), (76, 70, 73), (79, 78, 77), (76, 79, 80), (75, 78, 79), (80, 77, 71), (81, 82, 83), (83, 82, 84), (85, 84, 82), (86, 87, 83), (88, 84, 85), (89, 90, 91), (90, 92, 93), (92, 94, 95), (95, 94, 89), (94, 92, 90), (96, 91, 93), (97, 98, 99), (100, 99, 101), (101, 102, 103), (104, 105, 102), (98, 102, 101), (97, 100, 106), (107, 105, 104), (103, 107, 108), (102, 105, 107), (108, 104, 98), (109, 110, 111), (111, 110, 112), (113, 112, 110), (114, 115, 116), (114, 112, 113), (117, 118, 119), (118, 120, 121), (122, 120, 118), (123, 124, 119), (121, 120, 122), (6, 0, 2), (2, 1, 4), (4, 5, 2), (3, 1, 7), (4, 3, 5), (19, 8, 10), (10, 9, 12), (11, 13, 12), (19, 14, 16), (19, 10, 14), (8, 13, 9), (15, 17, 16), (17, 13, 18), (15, 14, 17), (8, 19, 18), (26, 20, 22), (21, 20, 24), (24, 25, 21), (23, 20, 27), (24, 23, 25), (35, 28, 30), (28, 31, 29), (31, 33, 32), (34, 33, 30), (30, 29, 34), (33, 31, 35), (45, 36, 38), (38, 37, 40), (39, 41, 40), (45, 42, 44), (42, 45, 40), (41, 39, 36), (43, 46, 44), (46, 41, 47), (43, 42, 46), (36, 45, 47), (54, 48, 50), (49, 48, 52), (52, 53, 49), (55, 51, 54), (52, 51, 53), (62, 56, 58), (56, 59, 57), (60, 61, 57), (59, 56, 63), (60, 59, 61), (66, 0, 65), (69, 66, 67), (64, 68, 65), (69, 7, 66), (7, 69, 68), (73, 70, 72), (125, 73, 74), (125, 74, 76), (71, 77, 75), (71, 75, 72), (125, 76, 73), (80, 79, 77), (70, 76, 80), (76, 75, 79), (70, 80, 71), (87, 81, 83), (88, 83, 84), (81, 85, 82), (88, 86, 83), (86, 88, 85), (96, 89, 91), (91, 90, 93), (93, 92, 95), (96, 95, 89), (89, 94, 90), (95, 96, 93), (100, 97, 99), (106, 100, 101), (106, 101, 103), (98, 104, 102), (99, 98, 101), (103, 97, 106), (108, 107, 104), (97, 103, 108), (103, 102, 107), (97, 108, 98), (116, 109, 111), (114, 111, 112), (109, 113, 110), (111, 114, 116), (115, 114, 113), (124, 117, 119), (119, 118, 121), (117, 122, 118), (121, 123, 119), (123, 121, 122)])
_uv = me_shippy.uv_layers.new(name='UVMap')
_uv.uv.foreach_set('vector', [0.4315, 0.8012, 0.4339, 0.755, 0.469, 0.8281, 0.4339, 0.755, 0.4351, 0.6663, 0.469, 0.7576, 0.2448, 0.7241, 0.2448, 0.8654, 0.2311, 0.8231, 0.2433, 0.9535, 0.234, 1.0, 0.2237, 0.8867, 0.3892, 0.2426, 0.4107, 0.242, 0.4107, 0.3215, 0.4168, 0.3822, 0.4219, 0.2778, 0.4264, 0.2778, 0.1201, 0.6754, 0.1201, 0.5952, 0.1236, 0.5944, 0.1112, 0.6817, 0.1199, 0.6665, 0.1201, 0.8093, 0.0506, 0.7301, 0.07159, 0.8094, 0.009305, 0.7414, 0.0296, 0.6012, 0.07159, 0.5944, 0.0506, 0.7301, 0.4105, 0.7599, 0.4315, 0.8792, 0.3895, 0.8727, 0.4801, 0.8124, 0.4801, 0.6663, 0.4853, 0.6667, 0.4105, 0.7599, 0.3767, 0.7825, 0.3693, 0.735, 0.1199, 0.6665, 0.1112, 0.6817, 0.1149, 0.5962, 0.4264, 0.395, 0.4264, 0.4322, 0.4209, 0.4322, 0.2842, 0.8366, 0.3113, 0.9673, 0.2471, 0.9673, 0.1709, 0.8791, 0.164, 0.7241, 0.2237, 0.7422, 0.2535, 0.8277, 0.2535, 0.5838, 0.3113, 0.6853, 0.4655, 0.4246, 0.484, 0.4252, 0.484, 0.5825, 0.0484, 0.8094, 0.06712, 0.8094, 0.06783, 0.9356, 0.3693, 0.3428, 0.3693, 0.5838, 0.2535, 0.5823, 0.1502, 0.9281, 0.1239, 0.6976, 0.1636, 0.6976, 0.009305, 0.5944, 0.009305, 0.3471, 0.1239, 0.3445, 0.09781, 0.5944, 0.1108, 0.5944, 0.1112, 0.8355, 0.3892, 0.00048, 0.4281, 0.0, 0.4281, 0.2415, 0.4655, 0.6663, 0.4527, 0.6663, 0.4527, 0.4246, 0.3467, 0.7963, 0.3567, 0.5838, 0.3658, 0.5845, 0.4779, 0.1664, 0.4779, 0.000135, 0.4868, 0.0, 0.4281, 0.158, 0.4468, 0.129, 0.452, 0.3555, 0.2616, 0.04615, 0.3181, 0.0, 0.3181, 0.2989, 0.282, 0.3414, 0.1669, 0.3399, 0.164, 0.1742, 0.009305, 0.1679, 0.01236, 0.002116, 0.1159, 0.0, 0.469, 0.9685, 0.469, 0.6663, 0.4801, 0.6679, 0.09693, 0.2846, 0.1159, 0.0, 0.164, 0.04516, 0.4468, 0.129, 0.4281, 0.158, 0.4411, 0.00246, 0.3658, 0.8241, 0.36, 0.9025, 0.3489, 0.9017, 0.1282, 0.4611, 0.1239, 0.3445, 0.1636, 0.3445, 0.3649, 0.1108, 0.3892, 0.3386, 0.3181, 0.3386, 0.3693, 0.6663, 0.3772, 0.3428, 0.4168, 0.3414, 0.1288, 0.6976, 0.1282, 0.4611, 0.163, 0.4611, 0.1072, 0.981, 0.07214, 0.981, 0.07159, 0.8355, 0.4801, 0.2036, 0.4819, 0.3659, 0.452, 0.3659, 0.164, 0.4929, 0.2535, 0.3414, 0.2535, 0.7241, 0.3467, 0.5884, 0.3467, 0.9455, 0.3171, 0.9416, 0.4779, 0.2015, 0.452, 0.2036, 0.452, 0.002125, 0.4264, 0.4325, 0.4527, 0.4322, 0.4527, 0.6659, 0.5685, 0.1988, 0.5375, 0.1269, 0.531, 0.1719, 0.5661, 0.245, 0.531, 0.1719, 0.531, 0.2424, 0.7552, 0.2759, 0.7763, 0.2453, 0.7689, 0.1769, 0.7763, 0.1133, 0.766, 0.0, 0.7567, 0.04655, 0.6108, 0.7574, 0.6103, 0.6815, 0.5893, 0.6785, 0.5832, 0.6178, 0.5736, 0.605, 0.5736, 0.7222, 0.8799, 0.3246, 0.8764, 0.3254, 0.8764, 0.4056, 0.8799, 0.1907, 0.8801, 0.3335, 0.8888, 0.3183, 0.9907, 0.2586, 0.9284, 0.1906, 0.9494, 0.2699, 0.9494, 0.2699, 0.9284, 0.4056, 0.9704, 0.3988, 0.5895, 0.2401, 0.6233, 0.2175, 0.6105, 0.1273, 0.5199, 0.1876, 0.5147, 0.1872, 0.5147, 0.3333, 0.5895, 0.2401, 0.5685, 0.3337, 0.6307, 0.265, 0.8801, 0.3335, 0.8799, 0.4056, 0.8851, 0.4038, 0.5791, 0.5678, 0.5736, 0.5678, 0.5736, 0.605, 0.7529, 0.03265, 0.6887, 0.03265, 0.7158, 0.1634, 0.8291, 0.1209, 0.7763, 0.1168, 0.7763, 0.2578, 0.7465, 0.1724, 0.6887, 0.1718, 0.6887, 0.3147, 0.516, 0.4175, 0.516, 0.5748, 0.5345, 0.5754, 0.9516, 0.1906, 0.9907, 0.0644, 0.9322, 0.0644, 0.7465, 0.4177, 0.6307, 0.4162, 0.6307, 0.6572, 0.8364, 0.3024, 0.8761, 0.3024, 0.8498, 0.07188, 0.8761, 0.6555, 0.9907, 0.6529, 0.9907, 0.4056, 0.9022, 0.4056, 0.9284, 0.1645, 0.8888, 0.1645, 0.5719, 0.7585, 0.5719, 1.0, 0.6108, 0.9995, 0.5473, 0.5754, 0.5473, 0.3337, 0.5345, 0.3337, 0.6533, 0.2037, 0.6342, 0.1759, 0.6342, 0.4155, 0.5221, 0.8336, 0.5132, 0.8338, 0.5132, 1.0, 0.548, 0.6445, 0.5532, 0.871, 0.5719, 0.842, 0.6819, 0.7011, 0.6819, 1.0, 0.7383, 0.9539, 0.718, 0.6586, 0.7383, 0.9539, 0.836, 0.8258, 0.8841, 1.0, 0.9876, 0.9979, 0.9907, 0.8321, 0.531, 0.03146, 0.5199, 0.02986, 0.5199, 0.3321, 0.9031, 0.7154, 0.836, 0.6555, 0.836, 0.9548, 0.5532, 0.871, 0.548, 1.0, 0.5589, 0.9975, 0.6511, 0.09832, 0.64, 0.09747, 0.6342, 0.1759, 0.8364, 0.6555, 0.8761, 0.6555, 0.8718, 0.5389, 0.6351, 0.8892, 0.653, 1.0, 0.6819, 0.6614, 0.6307, 0.3337, 0.5832, 0.3354, 0.5832, 0.6586, 0.8712, 0.3024, 0.8364, 0.3024, 0.837, 0.5389, 0.8928, 0.01896, 0.8805, 0.1645, 0.9284, 0.1645, 0.548, 0.6341, 0.5181, 0.6341, 0.5199, 0.7964, 0.7465, 0.2759, 0.7465, 0.6586, 0.836, 0.5071, 0.6533, 0.4116, 0.6887, 0.4162, 0.6829, 0.05842, 0.548, 0.9979, 0.548, 0.7964, 0.5221, 0.7985, 0.5736, 0.5675, 0.5832, 0.3337, 0.5473, 0.3341, 0.4625, 0.8731, 0.4315, 0.8012, 0.469, 0.8281, 0.469, 0.8281, 0.4339, 0.755, 0.469, 0.7576, 0.2237, 0.7547, 0.2448, 0.7241, 0.2311, 0.8231, 0.2433, 0.8654, 0.2433, 0.9535, 0.2237, 0.8867, 0.3897, 0.3185, 0.3892, 0.2426, 0.4107, 0.3215, 0.4264, 0.395, 0.4168, 0.3822, 0.4264, 0.2778, 0.1236, 0.6746, 0.1201, 0.6754, 0.1236, 0.5944, 0.1159, 0.8108, 0.1112, 0.6817, 0.1201, 0.8093, 0.0142, 0.7076, 0.0506, 0.7301, 0.009305, 0.7414, 0.0142, 0.7076, 0.0296, 0.6012, 0.0506, 0.7301, 0.3767, 0.7825, 0.4105, 0.7599, 0.3895, 0.8727, 0.4853, 0.8128, 0.4801, 0.8124, 0.4853, 0.6667, 0.4315, 0.6663, 0.4105, 0.7599, 0.3693, 0.735, 0.1201, 0.5944, 0.1199, 0.6665, 0.1149, 0.5962, 0.4168, 0.3822, 0.4264, 0.395, 0.4209, 0.4322, 0.266, 0.8282, 0.2842, 0.8366, 0.2471, 0.9673, 0.2237, 0.8832, 0.1709, 0.8791, 0.2237, 0.7422, 0.3113, 0.8282, 0.2535, 0.8277, 0.3113, 0.6853, 0.4655, 0.582, 0.4655, 0.4246, 0.484, 0.5825, 0.009305, 0.9356, 0.0484, 0.8094, 0.06783, 0.9356, 0.2535, 0.3414, 0.3693, 0.3428, 0.2535, 0.5823, 0.1632, 0.9281, 0.1502, 0.9281, 0.1636, 0.6976, 0.1239, 0.5918, 0.009305, 0.5944, 0.1239, 0.3445, 0.07159, 0.8355, 0.09781, 0.5944, 0.1112, 0.8355, 0.3892, 0.242, 0.3892, 0.00048, 0.4281, 0.2415, 0.4655, 0.4246, 0.4655, 0.6663, 0.4527, 0.4246, 0.3658, 0.8241, 0.3467, 0.7963, 0.3658, 0.5845, 0.4868, 0.1662, 0.4779, 0.1664, 0.4868, 0.0, 0.4431, 0.3575, 0.4281, 0.158, 0.452, 0.3555, 0.282, 0.3414, 0.2616, 0.04615, 0.3181, 0.2989, 0.2616, 0.04615, 0.282, 0.3414, 0.164, 0.1742, 0.09693, 0.2846, 0.009305, 0.1679, 0.1159, 0.0, 0.4801, 0.9701, 0.469, 0.9685, 0.4801, 0.6679, 0.164, 0.3445, 0.09693, 0.2846, 0.164, 0.04516, 0.452, 0.0, 0.4468, 0.129, 0.4411, 0.00246, 0.3467, 0.7963, 0.3658, 0.8241, 0.3489, 0.9017, 0.163, 0.4611, 0.1282, 0.4611, 0.1636, 0.3445, 0.347, 0.0, 0.3649, 0.1108, 0.3181, 0.3386, 0.4168, 0.6646, 0.3693, 0.6663, 0.4168, 0.3414, 0.1636, 0.6976, 0.1288, 0.6976, 0.163, 0.4611, 0.1195, 0.8355, 0.1072, 0.981, 0.07159, 0.8355, 0.4539, 0.2036, 0.4801, 0.2036, 0.452, 0.3659, 0.1752, 0.6964, 0.164, 0.4929, 0.2535, 0.7241, 0.3113, 0.5838, 0.3467, 0.5884, 0.3171, 0.9416, 0.4779, 0.0, 0.4779, 0.2015, 0.452, 0.002125, 0.4168, 0.6663, 0.4264, 0.4325, 0.4527, 0.6659, 0.5661, 0.245, 0.5685, 0.1988, 0.531, 0.1719, 0.5649, 0.3337, 0.5661, 0.245, 0.531, 0.2424, 0.7552, 0.1346, 0.7552, 0.2759, 0.7689, 0.1769, 0.7567, 0.1346, 0.7763, 0.1133, 0.7567, 0.04655, 0.5893, 0.758, 0.6108, 0.7574, 0.5893, 0.6785, 0.5781, 0.7222, 0.5832, 0.6178, 0.5736, 0.7222, 0.8799, 0.4048, 0.8799, 0.3246, 0.8764, 0.4056, 0.8841, 0.1892, 0.8799, 0.1907, 0.8888, 0.3183, 0.9858, 0.2924, 0.9907, 0.2586, 0.9494, 0.2699, 0.9858, 0.2924, 0.9494, 0.2699, 0.9704, 0.3988, 0.5685, 0.1208, 0.5895, 0.2401, 0.6105, 0.1273, 0.5199, 0.3337, 0.5199, 0.1876, 0.5147, 0.3333, 0.6233, 0.2175, 0.5895, 0.2401, 0.6307, 0.265, 0.8888, 0.3183, 0.8801, 0.3335, 0.8851, 0.4038, 0.5832, 0.6178, 0.5791, 0.5678, 0.5736, 0.605, 0.734, 0.1718, 0.7529, 0.03265, 0.7158, 0.1634, 0.836, 0.2759, 0.8291, 0.1209, 0.7763, 0.2578, 0.7465, 0.4162, 0.7465, 0.1724, 0.6887, 0.3147, 0.5345, 0.418, 0.516, 0.4175, 0.5345, 0.5754, 0.9329, 0.1906, 0.9516, 0.1906, 0.9322, 0.0644, 0.7465, 0.6586, 0.7465, 0.4177, 0.6307, 0.6572, 0.8368, 0.07188, 0.8364, 0.3024, 0.8498, 0.07188, 0.8761, 0.4082, 0.8761, 0.6555, 0.9907, 0.4056, 0.8892, 0.4056, 0.9022, 0.4056, 0.8888, 0.1645, 0.6108, 0.758, 0.5719, 0.7585, 0.6108, 0.9995, 0.5345, 0.5754, 0.5473, 0.5754, 0.5345, 0.3337, 0.6433, 0.4162, 0.6533, 0.2037, 0.6342, 0.4155, 0.5221, 0.9999, 0.5221, 0.8336, 0.5132, 1.0, 0.5569, 0.6425, 0.548, 0.6445, 0.5719, 0.842, 0.718, 0.6586, 0.6819, 0.7011, 0.7383, 0.9539, 0.8331, 0.6601, 0.718, 0.6586, 0.836, 0.8258, 0.9031, 0.7154, 0.8841, 1.0, 0.9907, 0.8321, 0.531, 0.3337, 0.531, 0.03146, 0.5199, 0.3321, 0.8841, 1.0, 0.9031, 0.7154, 0.836, 0.9548, 0.5719, 0.842, 0.5532, 0.871, 0.5589, 0.9975, 0.6533, 0.2037, 0.6511, 0.09832, 0.6342, 0.1759, 0.837, 0.5389, 0.8364, 0.6555, 0.8718, 0.5389, 0.6108, 0.6614, 0.6351, 0.8892, 0.6819, 0.6614, 0.6228, 0.6573, 0.6307, 0.3337, 0.5832, 0.6586, 0.8718, 0.5389, 0.8712, 0.3024, 0.837, 0.5389, 0.9279, 0.01896, 0.8928, 0.01896, 0.9284, 0.1645, 0.5461, 0.7964, 0.548, 0.6341, 0.5199, 0.7964, 0.8248, 0.3036, 0.7465, 0.2759, 0.836, 0.5071, 0.6533, 0.05453, 0.6533, 0.4116, 0.6829, 0.05842, 0.5221, 1.0, 0.548, 0.9979, 0.5221, 0.7985, 0.5473, 0.5678, 0.5736, 0.5675, 0.5473, 0.3341])
me_shippy.use_remesh_preserve_volume = False
me_shippy.use_remesh_preserve_attributes = False
me_shippy.use_mirror_vertex_groups = False
me_shippy.update()
me_pointer = bpy.data.meshes.new('pointer')
me_pointer.from_pydata([(-0.04701, 0.04701, -1.0), (-0.04701, -0.04701, -1.0), (-0.4591, -0.4591, 1.0), (0.04701, 0.04701, -1.0), (0.04701, -0.04701, -1.0), (0.4591, 0.4591, 1.0), (0.4591, -0.4591, 1.0), (-0.4591, 0.4591, 1.0)], [], [(0, 1, 2), (3, 4, 1), (5, 6, 4), (7, 2, 6), (1, 4, 6), (3, 0, 7), (7, 0, 2), (0, 3, 1), (3, 5, 4), (5, 7, 6), (2, 1, 6), (5, 3, 7)])
_uv = me_pointer.uv_layers.new(name='UVMap')
_uv.uv.foreach_set('vector', [0.5239, 0.05167, 0.4769, 0.05167, 0.2802, 0.6021, 0.1544, 0.7696, 0.1544, 0.7226, 0.1074, 0.7226, 0.7387, 0.5985, 0.2796, 0.5985, 0.4795, 0.04418, 0.3067, 0.9562, 0.3067, 0.6233, 0.7056, 0.6233, 0.5282, 0.02635, 0.4811, 0.02635, 0.2751, 0.6016, 0.4765, 0.0, 0.5235, 0.0, 0.7296, 0.5996, 0.7393, 0.6021, 0.5239, 0.05167, 0.2802, 0.6021, 0.1074, 0.7696, 0.1544, 0.7696, 0.1074, 0.7226, 0.5265, 0.04418, 0.7387, 0.5985, 0.4795, 0.04418, 0.7056, 0.9562, 0.3067, 0.9562, 0.7056, 0.6233, 0.7342, 0.6016, 0.5282, 0.02635, 0.2751, 0.6016, 0.2704, 0.5996, 0.4765, 0.0, 0.7296, 0.5996])
me_pointer.use_remesh_preserve_volume = False
me_pointer.use_remesh_preserve_attributes = False
me_pointer.use_mirror_vertex_groups = False
me_pointer.update()

# ---- objects
ob_cube_017 = bpy.data.objects.new('cube.017', me_cube)
ob_cube_cube_017 = bpy.data.objects.new('Cube_Cube.017', me_obelisk01)
ob_cube_cube_016 = bpy.data.objects.new('Cube_Cube.016', me_gate)
ob_cube_cube_015 = bpy.data.objects.new('Cube_Cube.015', me_obelisk01)
ob_cube_016 = bpy.data.objects.new('cube.016', me_cube)
ob_cube_cube_014 = bpy.data.objects.new('Cube_Cube.014', me_gate)
ob_cube_015 = bpy.data.objects.new('cube.015', me_cube)
ob_cube_cube_013 = bpy.data.objects.new('Cube_Cube.013', me_gate)
ob_cube_cube_012 = bpy.data.objects.new('Cube_Cube.012', me_obelisk01)
ob_cube_014 = bpy.data.objects.new('cube.014', me_cube)
ob_cube_cube_011 = bpy.data.objects.new('Cube_Cube.011', me_obelisk01)
ob_cube_cube_010 = bpy.data.objects.new('Cube_Cube.010', me_gate)
ob_cube_cube_008 = bpy.data.objects.new('Cube_Cube.008', me_gate)
ob_cube_cube_007 = bpy.data.objects.new('Cube_Cube.007', me_gate)
ob_cube_013 = bpy.data.objects.new('cube.013', me_cube)
ob_cube_cube_006 = bpy.data.objects.new('Cube_Cube.006', me_obelisk01)
ob_cube_cube_004 = bpy.data.objects.new('Cube_Cube.004', me_obelisk01)
ob_cube_cube_005 = bpy.data.objects.new('Cube_Cube.005', me_obelisk01)
ob_cube_cube_003 = bpy.data.objects.new('Cube_Cube.003', me_obelisk01)
ob_cube_012 = bpy.data.objects.new('cube.012', me_cube)
ob_cube_011 = bpy.data.objects.new('cube.011', me_cube)
ob_cube_010 = bpy.data.objects.new('cube.010', me_cube)
ob_cube_009 = bpy.data.objects.new('cube.009', me_cube)
ob_cube_008 = bpy.data.objects.new('cube.008', me_cube)
ob_cube_007 = bpy.data.objects.new('cube.007', me_cube)
ob_cube_006 = bpy.data.objects.new('cube.006', me_cube)
ob_cube_005 = bpy.data.objects.new('cube.005', me_cube)
ob_cube_004 = bpy.data.objects.new('cube.004', me_cube)
ob_cube_cube_009 = bpy.data.objects.new('Cube_Cube.009', me_obelisk01)
ob_cube_cube_002 = bpy.data.objects.new('Cube_Cube.002', me_gate)
ob_floor = bpy.data.objects.new('floor', me_floor_square)
ob_global_props = bpy.data.objects.new('__global_props__', me_cube)
ob_cube_cube_000 = bpy.data.objects.new('Cube_Cube.000', me_gate)
ob_cube_cube_001 = bpy.data.objects.new('Cube_Cube.001', me_gate)
ob_cube = bpy.data.objects.new('cube', me_cube)
ob_focusmarker = bpy.data.objects.new('focusmarker', me_marker)
ob_shippy = bpy.data.objects.new('shippy', me_shippy)
ob_camera = bpy.data.objects.new('Camera', cam_camera)
ob_cube_003 = bpy.data.objects.new('cube.003', me_cube)
ob_cube_002 = bpy.data.objects.new('cube.002', me_cube)
ob_cube_001 = bpy.data.objects.new('cube.001', me_cube)
ob_pointer = bpy.data.objects.new('pointer', me_pointer)

# ---- transforms, parenting, visibility, modifiers, constraints
ob_cube_017.location = (15.29, 4.992, 7.98)
ob_cube_017.rotation_euler = (0.1986, -0.4706, 0.1195)
ob_cube_017.scale = (-3.877, -3.877, -3.877)
ob_cube_017.lineart.crease_threshold = 0.0
ob_cube_cube_017.location = (-3.508, -4.46, -7.079)
ob_cube_cube_017.rotation_euler = (1.727, 0.1998, -2.241)
ob_cube_cube_017.scale = (0.9616, 0.9616, 0.9616)
ob_cube_cube_017.lineart.crease_threshold = 0.0
ob_cube_cube_016.location = (1.669, -15.36, -6.526)
ob_cube_cube_016.rotation_euler = (4.617, 0.986, -2.878)
ob_cube_cube_016.lineart.crease_threshold = 0.0
ob_cube_cube_015.location = (18.42, -14.28, -13.9)
ob_cube_cube_015.rotation_euler = (1.573, -0.1252, -2.407)
ob_cube_cube_015.scale = (1.224, 1.224, 1.224)
ob_cube_cube_015.lineart.crease_threshold = 0.0
ob_cube_016.location = (10.89, -19.6, -12.87)
ob_cube_016.rotation_euler = (-0.4383, -1.245, 1.08)
ob_cube_016.scale = (-3.877, -3.877, -3.877)
ob_cube_016.lineart.crease_threshold = 0.0
ob_cube_cube_014.location = (26.7, -15.38, -11.1)
ob_cube_cube_014.rotation_euler = (0.7596, 1.255, -5.626)
ob_cube_cube_014.lineart.crease_threshold = 0.0
ob_cube_015.location = (0.0, -4.045, -15.04)
ob_cube_015.rotation_euler = (1.571, -0.0, 0.0)
ob_cube_015.scale = (-8.119, -8.119, -8.119)
ob_cube_015.lineart.crease_threshold = 0.0
ob_cube_cube_013.location = (33.34, -1.223, -11.1)
ob_cube_cube_013.rotation_euler = (0.7596, 1.255, -3.331)
ob_cube_cube_013.lineart.crease_threshold = 0.0
ob_cube_cube_012.location = (26.37, -23.09, -12.66)
ob_cube_cube_012.rotation_euler = (1.712, 0.067, -2.387)
ob_cube_cube_012.scale = (2.076, 2.076, 2.076)
ob_cube_cube_012.lineart.crease_threshold = 0.0
ob_cube_014.location = (25.81, -5.862, -12.87)
ob_cube_014.rotation_euler = (0.4687, -0.7078, -0.3456)
ob_cube_014.scale = (-3.877, -3.877, -3.877)
ob_cube_014.lineart.crease_threshold = 0.0
ob_cube_cube_011.location = (21.43, 2.629, -13.9)
ob_cube_cube_011.rotation_euler = (1.573, -0.1252, -2.407)
ob_cube_cube_011.scale = (0.9616, 0.9616, 0.9616)
ob_cube_cube_011.lineart.crease_threshold = 0.0
ob_cube_cube_010.location = (15.86, 9.493, -11.1)
ob_cube_cube_010.rotation_euler = (1.873, 0.7223, -2.581)
ob_cube_cube_010.lineart.crease_threshold = 0.0
ob_cube_cube_008.location = (15.86, 19.96, -10.18)
ob_cube_cube_008.rotation_euler = (1.936, -0.0, -4.271)
ob_cube_cube_008.lineart.crease_threshold = 0.0
ob_cube_cube_007.location = (24.34, 25.85, -8.136)
ob_cube_cube_007.rotation_euler = (1.936, 0.0, -3.192)
ob_cube_cube_007.lineart.crease_threshold = 0.0
ob_cube_013.location = (11.49, 2.056, -12.87)
ob_cube_013.rotation_euler = (1.403, -0.3597, -0.3603)
ob_cube_013.scale = (-3.877, -3.877, -3.877)
ob_cube_013.lineart.crease_threshold = 0.0
ob_cube_cube_006.location = (18.94, 16.72, -13.9)
ob_cube_cube_006.rotation_euler = (1.727, 0.1998, -2.241)
ob_cube_cube_006.scale = (0.9616, 0.9616, 0.9616)
ob_cube_cube_006.lineart.crease_threshold = 0.0
ob_cube_cube_004.location = (28.98, 8.318, -13.9)
ob_cube_cube_004.rotation_euler = (1.712, 0.067, -2.387)
ob_cube_cube_004.scale = (1.381, 1.381, 1.381)
ob_cube_cube_004.lineart.crease_threshold = 0.0
ob_cube_cube_005.location = (17.36, 27.09, -13.9)
ob_cube_cube_005.rotation_euler = (1.712, -0.0, -2.458)
ob_cube_cube_005.scale = (1.753, 1.753, 1.753)
ob_cube_cube_005.lineart.crease_threshold = 0.0
ob_cube_cube_003.location = (5.596, 31.39, -13.9)
ob_cube_cube_003.rotation_euler = (1.712, -0.0, 0.0)
ob_cube_cube_003.scale = (1.753, 1.753, 1.753)
ob_cube_cube_003.lineart.crease_threshold = 0.0
ob_cube_012.location = (0.0, 12.59, -10.82)
ob_cube_012.rotation_euler = (1.571, -0.0, 0.0)
ob_cube_012.scale = (-8.119, -8.119, -8.119)
ob_cube_012.lineart.crease_threshold = 0.0
ob_cube_011.location = (0.0, 21.77, 11.39)
ob_cube_011.rotation_euler = (1.571, -0.0, 0.0)
ob_cube_011.lineart.crease_threshold = 0.0
ob_cube_010.location = (0.0, 13.22, 6.146)
ob_cube_010.rotation_euler = (1.18, -0.2592, 0.3267)
ob_cube_010.lineart.crease_threshold = 0.0
ob_cube_009.location = (-6.183, 42.4, 2.556)
ob_cube_009.rotation_euler = (2.804, -0.4132, -0.7205)
ob_cube_009.lineart.crease_threshold = 0.0
ob_cube_008.location = (-6.233, 41.49, 0.5842)
ob_cube_008.rotation_euler = (2.804, -0.4132, -0.7205)
ob_cube_008.lineart.crease_threshold = 0.0
ob_cube_007.location = (-7.079, 39.44, 1.703)
ob_cube_007.rotation_euler = (2.804, -0.4132, -0.7205)
ob_cube_007.lineart.crease_threshold = 0.0
ob_cube_006.location = (-5.073, 39.52, -0.7016)
ob_cube_006.rotation_euler = (2.804, -0.4132, -0.7205)
ob_cube_006.lineart.crease_threshold = 0.0
ob_cube_005.location = (-4.537, 40.0, 1.574)
ob_cube_005.rotation_euler = (2.804, -0.4132, -0.7205)
ob_cube_005.lineart.crease_threshold = 0.0
ob_cube_004.location = (-4.68, 41.08, 3.433)
ob_cube_004.rotation_euler = (2.804, -0.4132, -0.7205)
ob_cube_004.lineart.crease_threshold = 0.0
ob_cube_cube_009.location = (-6.295, 31.39, -13.9)
ob_cube_cube_009.rotation_euler = (1.354, -0.0, 0.0)
ob_cube_cube_009.lineart.crease_threshold = 0.0
ob_cube_cube_002.location = (5.594, 42.3, -5.17)
ob_cube_cube_002.rotation_euler = (1.936, -0.0, -1.834)
ob_cube_cube_002.lineart.crease_threshold = 0.0
ob_floor.location = (17.13, 10.01, -13.87)
ob_floor.rotation_euler = (1.571, -0.0, 0.0)
ob_floor.scale = (4.443, 4.443, 4.443)
ob_floor.lineart.crease_threshold = 0.0
ob_global_props.location = (-4.142, 17.49, -8.449)
ob_global_props.rotation_euler = (1.571, -0.0, 0.0)
ob_global_props.scale = (5.107, 5.107, 5.107)
ob_global_props.lineart.crease_threshold = 0.0
ob_cube_cube_000.location = (0.0, 19.26, 2.71)
ob_cube_cube_000.rotation_euler = (1.05, -0.0, 0.0)
ob_cube_cube_000.lineart.crease_threshold = 0.0
ob_cube_cube_001.location = (0.0, 2.694, 2.71)
ob_cube_cube_001.rotation_euler = (1.571, -0.0, 0.0)
ob_cube_cube_001.lineart.crease_threshold = 0.0
ob_cube.location = (9.688, 16.45, 11.39)
ob_cube.rotation_euler = (1.978, 0.4935, -0.2752)
ob_cube.lineart.crease_threshold = 0.0
ob_focusmarker.location = (-5.058, 0.0, 2.69)
ob_focusmarker.rotation_euler = (1.571, -0.0, 0.0)
ob_focusmarker.lineart.crease_threshold = 0.0
ob_shippy.location = (0.0, -1.988, 1.116)
ob_shippy.rotation_euler = (1.571, -0.0, 0.0)
ob_shippy.hide_render = True
ob_shippy.lineart.crease_threshold = 0.0
ob_camera.parent = ob_shippy
ob_camera.matrix_parent_inverse = Matrix(((1.0, 0.0, 0.0, -0.0), (0.0, -1.788e-07, 1.0, -1.116), (0.0, -1.0, -1.629e-07, -1.988), (0.0, 0.0, 0.0, 1.0)))
ob_camera.location = (0.0, -4.789, 1.924)
ob_camera.rotation_euler = (7.854, 0.0, 0.0)
ob_camera.lineart.crease_threshold = 0.0
ob_cube_003.parent = ob_camera
ob_cube_003.matrix_parent_inverse = Matrix(((1.0, 0.0, 0.0, -0.0), (0.0, 1.49e-07, 1.0, -1.924), (0.0, -1.0, 1.391e-07, -4.789), (0.0, 0.0, 0.0, 1.0)))
ob_cube_003.location = (-0.9231, -3.601, 1.42)
ob_cube_003.rotation_euler = (1.571, -0.0, 0.0)
ob_cube_003.scale = (0.02, 0.02, 0.02)
ob_cube_003.hide_render = True
ob_cube_003.lineart.crease_threshold = 0.0
ob_cube_002.parent = ob_camera
ob_cube_002.matrix_parent_inverse = Matrix(((1.0, 0.0, 0.0, -0.0), (0.0, 1.49e-07, 1.0, -1.924), (0.0, -1.0, 1.391e-07, -4.789), (0.0, 0.0, 0.0, 1.0)))
ob_cube_002.location = (-0.9206, -3.602, 1.67)
ob_cube_002.rotation_euler = (1.571, -0.0, 0.0)
ob_cube_002.scale = (0.015, 0.015, 0.015)
ob_cube_002.hide_render = True
ob_cube_002.lineart.crease_threshold = 0.0
ob_cube_001.parent = ob_camera
ob_cube_001.matrix_parent_inverse = Matrix(((1.0, 0.0, 0.0, -0.0), (0.0, 1.49e-07, 1.0, -1.924), (0.0, -1.0, 1.391e-07, -4.789), (0.0, 0.0, 0.0, 1.0)))
ob_cube_001.location = (-0.9206, -3.602, 2.352)
ob_cube_001.rotation_euler = (1.571, -0.0, 0.0)
ob_cube_001.scale = (0.025, 0.025, 0.025)
ob_cube_001.lineart.crease_threshold = 0.0
ob_pointer.parent = ob_camera
ob_pointer.matrix_parent_inverse = Matrix(((1.0, 0.0, 0.0, -0.0), (0.0, 1.49e-07, 1.0, -1.924), (0.0, -1.0, 1.391e-07, -4.789), (0.0, 0.0, 0.0, 1.0)))
ob_pointer.location = (0.8732, -3.601, 1.484)
ob_pointer.rotation_euler = (1.571, -0.0, 0.0)
ob_pointer.scale = (0.09096, 0.09096, 0.09096)
ob_pointer.lineart.crease_threshold = 0.0

# ---- collection membership
col_collection_1.objects.link(ob_cube_017)
col_collection_1.objects.link(ob_cube_cube_017)
col_collection_1.objects.link(ob_cube_cube_016)
col_collection_1.objects.link(ob_cube_cube_015)
col_collection_1.objects.link(ob_cube_016)
col_collection_1.objects.link(ob_cube_cube_014)
col_collection_1.objects.link(ob_cube_015)
col_collection_1.objects.link(ob_cube_cube_013)
col_collection_1.objects.link(ob_cube_cube_012)
col_collection_1.objects.link(ob_cube_014)
col_collection_1.objects.link(ob_cube_cube_011)
col_collection_1.objects.link(ob_cube_cube_010)
col_collection_1.objects.link(ob_cube_cube_008)
col_collection_1.objects.link(ob_cube_cube_007)
col_collection_1.objects.link(ob_cube_013)
col_collection_1.objects.link(ob_cube_cube_006)
col_collection_1.objects.link(ob_cube_cube_004)
col_collection_1.objects.link(ob_cube_cube_005)
col_collection_1.objects.link(ob_cube_cube_003)
col_collection_1.objects.link(ob_cube_012)
col_collection_1.objects.link(ob_cube_011)
col_collection_1.objects.link(ob_cube_010)
col_collection_1.objects.link(ob_cube_009)
col_collection_1.objects.link(ob_cube_008)
col_collection_1.objects.link(ob_cube_007)
col_collection_1.objects.link(ob_cube_006)
col_collection_1.objects.link(ob_cube_005)
col_collection_1.objects.link(ob_cube_004)
col_collection_1.objects.link(ob_cube_cube_009)
col_collection_1.objects.link(ob_cube_cube_002)
col_collection_1.objects.link(ob_floor)
col_collection_1.objects.link(ob_global_props)
col_collection_1.objects.link(ob_cube_cube_000)
col_collection_1.objects.link(ob_cube_cube_001)
col_collection_1.objects.link(ob_cube)
col_collection_1.objects.link(ob_focusmarker)
col_collection_1.objects.link(ob_shippy)
col_collection_1.objects.link(ob_camera)
col_collection_1.objects.link(ob_cube_003)
col_collection_1.objects.link(ob_cube_002)
col_collection_1.objects.link(ob_cube_001)
col_collection_1.objects.link(ob_pointer)

# ---- scene / render settings (as saved in the file)
scene.camera = ob_camera
scene.frame_start = 1; scene.frame_end = 250; scene.frame_set(0)
scene.render.engine = 'BLENDER_EEVEE_NEXT'
scene.render.resolution_percentage = 50
scene.render.dither_intensity = 0.0
scene.cycles.use_denoising = False
scene.cycles.samples = 10
scene.cycles.sampling_pattern = 'TABULATED_SOBOL'
scene.cycles.light_sampling_threshold = 0.0
scene.cycles.use_adaptive_sampling = False
scene.cycles.use_light_tree = False
scene.cycles.blur_glossy = 0.0
scene.cycles.pixel_filter_type = 'GAUSSIAN'
scene.cycles.sample_clamp_indirect = 0.0
scene.view_settings.view_transform = 'Standard'
bpy.context.view_layer.update()

# ---- added for rendering (the .blend has no usable light): sun
light_auto_sun = bpy.data.lights.new('AutoSun', 'SUN')
light_auto_sun.energy = 3.0
light_auto_sun.angle = 0.0523599
ob_auto_sun = bpy.data.objects.new('AutoSun', light_auto_sun)
scene.collection.objects.link(ob_auto_sun)
ob_auto_sun.rotation_euler = (0.872665, 0.174533, 0.523599)
bpy.context.view_layer.update()
